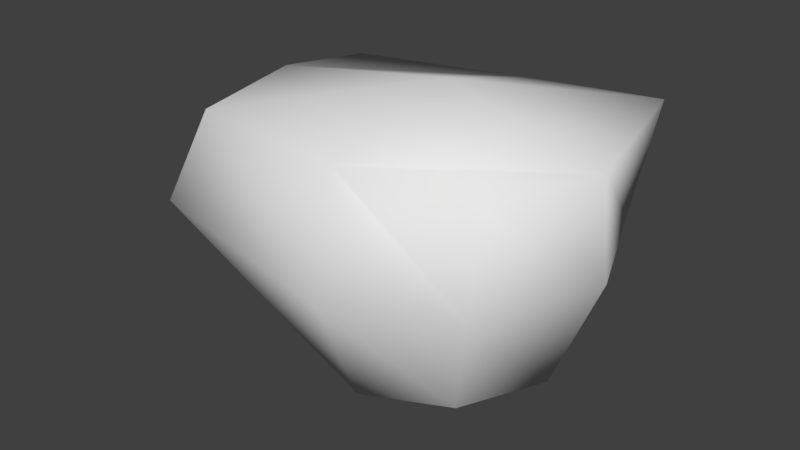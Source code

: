 # Source: Rock.blend  (saved by Blender 2.79.0; exported with 4.5.12 LTS)
import bpy
from mathutils import Matrix  # noqa: F401  (used for matrix-valued properties, if any)

bpy.ops.wm.read_factory_settings(use_empty=True)
scene = bpy.context.scene
scene.name = 'Scene'

# ---- collections
col_collection_1 = bpy.data.collections.new('Collection 1'); scene.collection.children.link(col_collection_1)

# ---- world
world_world = bpy.data.worlds.new('World'); scene.world = world_world
world_world.color = (0.05088, 0.05088, 0.05088)
world_world.use_sun_shadow = False
world_world.sun_shadow_jitter_overblur = 0.0
world_world.cycles.sampling_method = 'MANUAL'

# ---- meshes
me_cube = bpy.data.meshes.new('Cube')
me_cube.from_pydata([(-1.689, -0.9505, -0.5536), (-1.711, -1.324, 1.129), (-1.689, 0.7616, -0.5536), (-1.689, 0.7616, 1.124), (1.0, -1.112, -1.0), (1.233, -1.307, 1.112), (1.0, 1.0, -1.0), (1.324, 1.539, 1.124), (-2.019, -3.157e-09, -0.7247), (-2.042, -1.569, 0.2081), (-2.019, -3.725e-09, 1.124), (-2.019, 0.9328, 0.2081), (0.0, 1.225, -1.225), (0.0, 1.225, 1.124), (1.225, 1.225, 0.0), (1.225, 0.0, -1.225), (1.767, -0.2547, 1.124), (1.225, -1.265, 0.0), (0.0, -1.265, -1.225), (-0.004328, -1.513, 1.124), (0.0, 0.0, 1.453), (0.0, 0.0, -1.732), (0.08855, -1.852, 0.0), (1.732, 0.0, 0.0), (0.0, 1.732, 0.0), (-2.763, -3.157e-09, 0.2081)], [], [(25, 10, 3, 11), (24, 13, 7, 14), (23, 16, 5, 17), (22, 19, 1, 9), (21, 15, 4, 18), (20, 10, 1, 19), (16, 20, 19, 5), (7, 13, 20, 16), (13, 3, 10, 20), (8, 21, 18, 0), (2, 12, 21, 8), (12, 6, 15, 21), (18, 22, 9, 0), (4, 17, 22, 18), (17, 5, 19, 22), (15, 23, 17, 4), (6, 14, 23, 15), (14, 7, 16, 23), (12, 24, 14, 6), (2, 11, 24, 12), (11, 3, 13, 24), (8, 25, 11, 2), (0, 9, 25, 8), (9, 1, 10, 25)])
me_cube.polygons.foreach_set('use_smooth', [True] * 24)
_uv = me_cube.uv_layers.new(name='UVMap')
_uv.uv.foreach_set('vector', [0.681, 0.04569, 0.6784, 0.04983, 0.6744, 0.05163, 0.6743, 0.04767, 0.6615, 0.04738, 0.6645, 0.05173, 0.657, 0.05168, 0.657, 0.04521, 0.6917, 0.05509, 0.6952, 0.04965, 0.6996, 0.05222, 0.6974, 0.05804, 0.6955, 0.03759, 0.6979, 0.03156, 0.7073, 0.03488, 0.7075, 0.04063, 0.7026, 0.02496, 0.7096, 0.02884, 0.7057, 0.03419, 0.6997, 0.0322, 0.679, 0.03183, 0.6669, 0.03047, 0.6694, 0.02311, 0.6797, 0.02318, 0.6898, 0.03158, 0.679, 0.03183, 0.6797, 0.02318, 0.6871, 0.0252, 0.6862, 0.04153, 0.6784, 0.03884, 0.679, 0.03183, 0.6898, 0.03158, 0.6784, 0.03884, 0.6685, 0.03505, 0.6669, 0.03047, 0.679, 0.03183, 0.6928, 0.02297, 0.7026, 0.02496, 0.6997, 0.0322, 0.6922, 0.02863, 0.6723, 0.04313, 0.6616, 0.03983, 0.6648, 0.03401, 0.6761, 0.04047, 0.7063, 0.02034, 0.7113, 0.02412, 0.7096, 0.02884, 0.7026, 0.02496, 0.693, 0.04401, 0.6955, 0.03759, 0.7075, 0.04063, 0.7034, 0.04365, 0.6877, 0.0407, 0.6885, 0.03497, 0.6955, 0.03759, 0.693, 0.04401, 0.6885, 0.03497, 0.6907, 0.02901, 0.6979, 0.03156, 0.6955, 0.03759, 0.6884, 0.06179, 0.6917, 0.05509, 0.6974, 0.05804, 0.6943, 0.06311, 0.683, 0.05851, 0.6841, 0.05261, 0.6917, 0.05509, 0.6884, 0.06179, 0.6841, 0.05261, 0.6847, 0.04592, 0.6952, 0.04965, 0.6917, 0.05509, 0.6793, 0.0596, 0.6787, 0.05198, 0.6841, 0.05261, 0.683, 0.05851, 0.6723, 0.04313, 0.6743, 0.04767, 0.6615, 0.04738, 0.6616, 0.03983, 0.6743, 0.04767, 0.6744, 0.05163, 0.6645, 0.05173, 0.6615, 0.04738, 0.6761, 0.04047, 0.681, 0.04569, 0.6743, 0.04767, 0.6723, 0.04313, 0.6777, 0.03859, 0.6824, 0.04104, 0.681, 0.04569, 0.6761, 0.04047, 0.6675, 0.02152, 0.6694, 0.02311, 0.6669, 0.03047, 0.6624, 0.03001])
me_cube.use_remesh_preserve_volume = False
me_cube.use_remesh_preserve_attributes = False
me_cube.use_mirror_vertex_groups = False
me_cube.update()

# ---- objects
ob_cube = bpy.data.objects.new('Cube', me_cube)

# ---- transforms, parenting, visibility, modifiers, constraints
ob_cube.location = (0.0, 0.0, 0.0)
ob_cube.lineart.crease_threshold = 0.0

# ---- collection membership
col_collection_1.objects.link(ob_cube)

# ---- scene / render settings (as saved in the file)
scene.frame_start = 1; scene.frame_end = 250; scene.frame_set(1)
scene.render.engine = 'BLENDER_EEVEE_NEXT'
scene.render.resolution_percentage = 50
scene.render.dither_intensity = 0.0
scene.cycles.use_denoising = False
scene.cycles.samples = 128
scene.cycles.sampling_pattern = 'TABULATED_SOBOL'
scene.cycles.use_adaptive_sampling = False
scene.cycles.use_light_tree = False
scene.cycles.blur_glossy = 0.0
scene.cycles.sample_clamp_indirect = 0.0
scene.view_settings.view_transform = 'Standard'
bpy.context.view_layer.update()

# ---- added for rendering (the .blend has no active camera and no usable light): camera, sun
cam_auto = bpy.data.cameras.new('AutoCamera')
cam_auto.lens = 50.0
cam_auto.sensor_width = 36.0
cam_auto.clip_end = 1000.0
ob_auto_camera = bpy.data.objects.new('AutoCamera', cam_auto)
scene.collection.objects.link(ob_auto_camera)
ob_auto_camera.location = (5.60502, -7.38351, 4.7428)
ob_auto_camera.rotation_euler = (1.09748, -7.21219e-08, 0.694738)
scene.camera = ob_auto_camera
light_auto_sun = bpy.data.lights.new('AutoSun', 'SUN')
light_auto_sun.energy = 3.0
light_auto_sun.angle = 0.0523599
ob_auto_sun = bpy.data.objects.new('AutoSun', light_auto_sun)
scene.collection.objects.link(ob_auto_sun)
ob_auto_sun.rotation_euler = (0.872665, 0.174533, 0.523599)
bpy.context.view_layer.update()
